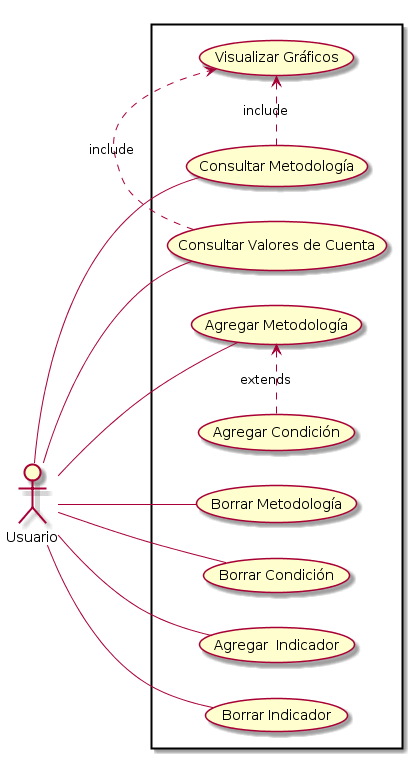

The diagram above was rendered by PlantUML. Its source (embedded in the PNG):
@startuml
:Usuario: as user
left to right direction
skinparam packageStyle rectangle
rectangle  {
  user -- (Borrar Metodología)
  user -- (Consultar Metodología)
  (Consultar Metodología) .> (Visualizar Gráficos) : include
  user -- (Consultar Valores de Cuenta)
  (Consultar Valores de Cuenta) .> (Visualizar Gráficos) : include
  user -- (Borrar Condición)
  user -- (Agregar  Indicador)
  user -- (Borrar Indicador) 
  user -- (Agregar Metodología)
  (Agregar Condición) .> (Agregar Metodología) : extends
  
  


}
@enduml